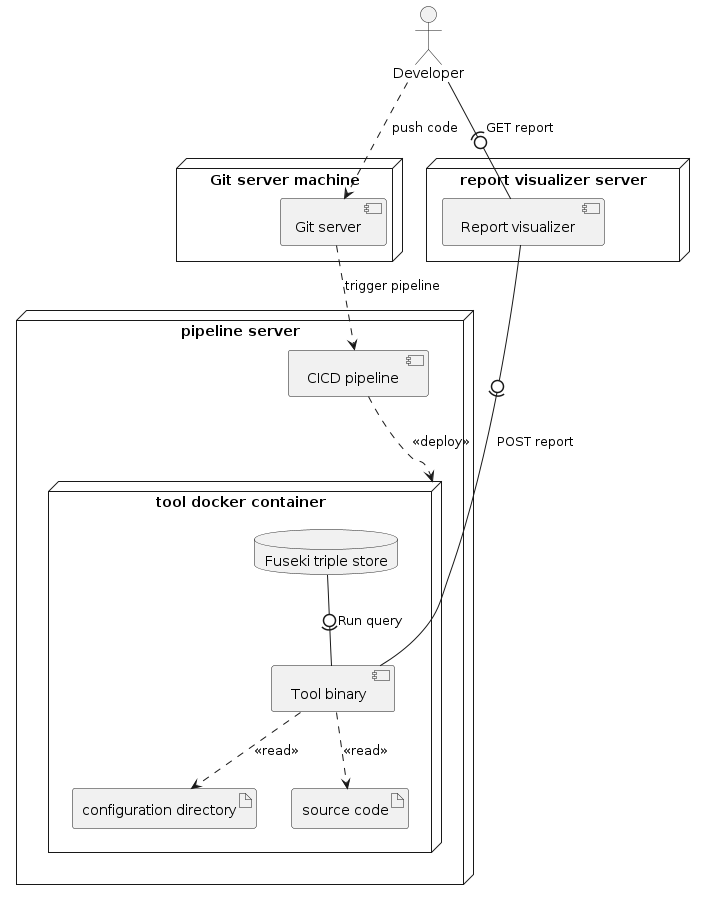

The diagram above was rendered by PlantUML. Its source (embedded in the PNG):
@startuml

node git as "Git server machine" {
	[Git server] as gitSrv
}

node pipeline as "pipeline server" {
	[ CICD pipeline ] as pipelineMgr

	node td as "tool docker container" {
		database "Fuseki triple store" as ts
		[ Tool binary ] as b
		artifact cfg as "configuration directory"
		artifact src as "source code"

		ts -0)- b : Run query 

		b -[dashed]-> cfg : <<read>>
		b -[dashed]-> src : <<read>>
	}

	pipelineMgr -[dashed]-> td : <<deploy>>
}

gitSrv -[dashed]-> pipelineMgr : trigger pipeline

node report as "report visualizer server" {
	[ Report visualizer ] as rv
}

rv -0)- b : POST report

:Developer: as dev

dev -[dashed]-> gitSrv : push code
dev -(0- rv : GET report

@enduml